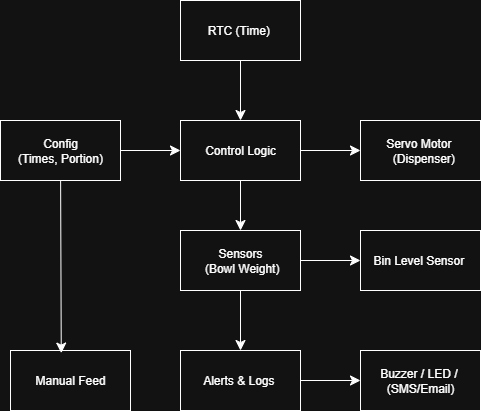

The diagram above was exported from draw.io. Its source (the exported page's mxGraphModel, read from the mxfile embedded in the PNG):
<mxGraphModel dx="512" dy="562" grid="1" gridSize="10" guides="1" tooltips="1" connect="1" arrows="1" fold="1" page="1" pageScale="1" pageWidth="827" pageHeight="1169" math="0" shadow="0">
  <root>
    <mxCell id="0" />
    <mxCell id="1" parent="0" />
    <mxCell id="D0xV-z-FvtaXfHsYEQ7i-12" value="" style="edgeStyle=none;curved=1;rounded=0;orthogonalLoop=1;jettySize=auto;html=1;fontSize=12;startSize=8;endSize=8;" edge="1" parent="1" source="D0xV-z-FvtaXfHsYEQ7i-1" target="D0xV-z-FvtaXfHsYEQ7i-4">
      <mxGeometry relative="1" as="geometry" />
    </mxCell>
    <mxCell id="D0xV-z-FvtaXfHsYEQ7i-17" style="edgeStyle=none;curved=1;rounded=0;orthogonalLoop=1;jettySize=auto;html=1;entryX=0;entryY=0.5;entryDx=0;entryDy=0;fontSize=12;startSize=8;endSize=8;" edge="1" parent="1" source="D0xV-z-FvtaXfHsYEQ7i-1" target="D0xV-z-FvtaXfHsYEQ7i-2">
      <mxGeometry relative="1" as="geometry" />
    </mxCell>
    <mxCell id="D0xV-z-FvtaXfHsYEQ7i-1" value="&lt;div&gt;Sensors&lt;/div&gt;&lt;div&gt;&lt;span style=&quot;background-color: transparent; color: light-dark(rgb(0, 0, 0), rgb(255, 255, 255));&quot;&gt;&amp;nbsp;(Bowl&lt;/span&gt;&lt;span style=&quot;background-color: transparent; color: light-dark(rgb(0, 0, 0), rgb(255, 255, 255));&quot;&gt;&amp;nbsp;Weight)&lt;/span&gt;&lt;/div&gt;" style="rounded=0;whiteSpace=wrap;html=1;" vertex="1" parent="1">
      <mxGeometry x="200" y="380" width="120" height="60" as="geometry" />
    </mxCell>
    <mxCell id="D0xV-z-FvtaXfHsYEQ7i-2" value="&lt;div&gt;Bin Level&amp;nbsp;&lt;span style=&quot;background-color: transparent; color: light-dark(rgb(0, 0, 0), rgb(255, 255, 255));&quot;&gt;Sensor&amp;nbsp;&lt;/span&gt;&lt;/div&gt;" style="rounded=0;whiteSpace=wrap;html=1;" vertex="1" parent="1">
      <mxGeometry x="380" y="380" width="120" height="60" as="geometry" />
    </mxCell>
    <mxCell id="D0xV-z-FvtaXfHsYEQ7i-3" value="&lt;div&gt;Buzzer / LED /&amp;nbsp; &amp;nbsp;&lt;span style=&quot;background-color: transparent; color: light-dark(rgb(0, 0, 0), rgb(255, 255, 255));&quot;&gt;(SMS/Email)&amp;nbsp;&lt;/span&gt;&lt;/div&gt;" style="rounded=0;whiteSpace=wrap;html=1;" vertex="1" parent="1">
      <mxGeometry x="380" y="500" width="120" height="60" as="geometry" />
    </mxCell>
    <mxCell id="D0xV-z-FvtaXfHsYEQ7i-18" style="edgeStyle=none;curved=1;rounded=0;orthogonalLoop=1;jettySize=auto;html=1;entryX=0;entryY=0.5;entryDx=0;entryDy=0;fontSize=12;startSize=8;endSize=8;" edge="1" parent="1" source="D0xV-z-FvtaXfHsYEQ7i-4" target="D0xV-z-FvtaXfHsYEQ7i-3">
      <mxGeometry relative="1" as="geometry" />
    </mxCell>
    <mxCell id="D0xV-z-FvtaXfHsYEQ7i-4" value="&lt;div&gt;Alerts&lt;span style=&quot;background-color: transparent; color: light-dark(rgb(0, 0, 0), rgb(255, 255, 255));&quot;&gt;&amp;nbsp;&amp;amp; Logs&amp;nbsp;&lt;/span&gt;&lt;/div&gt;" style="rounded=0;whiteSpace=wrap;html=1;" vertex="1" parent="1">
      <mxGeometry x="200" y="500" width="120" height="60" as="geometry" />
    </mxCell>
    <mxCell id="D0xV-z-FvtaXfHsYEQ7i-5" value="&lt;div&gt;Manual&lt;span style=&quot;background-color: transparent; color: light-dark(rgb(0, 0, 0), rgb(255, 255, 255));&quot;&gt;&amp;nbsp;Feed&lt;/span&gt;&lt;/div&gt;" style="rounded=0;whiteSpace=wrap;html=1;" vertex="1" parent="1">
      <mxGeometry x="30" y="500" width="120" height="60" as="geometry" />
    </mxCell>
    <mxCell id="D0xV-z-FvtaXfHsYEQ7i-6" value="&lt;div&gt;Servo Motor&amp;nbsp; &amp;nbsp;&lt;span style=&quot;background-color: transparent; color: light-dark(rgb(0, 0, 0), rgb(255, 255, 255));&quot;&gt;&amp;nbsp;(Dispenser)&lt;/span&gt;&lt;/div&gt;" style="rounded=0;whiteSpace=wrap;html=1;" vertex="1" parent="1">
      <mxGeometry x="380" y="270" width="120" height="60" as="geometry" />
    </mxCell>
    <mxCell id="D0xV-z-FvtaXfHsYEQ7i-15" style="edgeStyle=none;curved=1;rounded=0;orthogonalLoop=1;jettySize=auto;html=1;entryX=0;entryY=0.5;entryDx=0;entryDy=0;fontSize=12;startSize=8;endSize=8;" edge="1" parent="1" source="D0xV-z-FvtaXfHsYEQ7i-7" target="D0xV-z-FvtaXfHsYEQ7i-8">
      <mxGeometry relative="1" as="geometry" />
    </mxCell>
    <mxCell id="D0xV-z-FvtaXfHsYEQ7i-7" value="&lt;div&gt;&amp;nbsp;Config&amp;nbsp;&lt;/div&gt;&lt;div&gt;&lt;span style=&quot;background-color: transparent; color: light-dark(rgb(0, 0, 0), rgb(255, 255, 255));&quot;&gt;(Times,&lt;/span&gt;&lt;span style=&quot;background-color: transparent; color: light-dark(rgb(0, 0, 0), rgb(255, 255, 255));&quot;&gt;&amp;nbsp;Portion)&lt;/span&gt;&lt;/div&gt;" style="rounded=0;whiteSpace=wrap;html=1;" vertex="1" parent="1">
      <mxGeometry x="20" y="270" width="120" height="60" as="geometry" />
    </mxCell>
    <mxCell id="D0xV-z-FvtaXfHsYEQ7i-11" style="edgeStyle=none;curved=1;rounded=0;orthogonalLoop=1;jettySize=auto;html=1;exitX=0.5;exitY=1;exitDx=0;exitDy=0;entryX=0.5;entryY=0;entryDx=0;entryDy=0;fontSize=12;startSize=8;endSize=8;" edge="1" parent="1" source="D0xV-z-FvtaXfHsYEQ7i-8" target="D0xV-z-FvtaXfHsYEQ7i-1">
      <mxGeometry relative="1" as="geometry" />
    </mxCell>
    <mxCell id="D0xV-z-FvtaXfHsYEQ7i-16" style="edgeStyle=none;curved=1;rounded=0;orthogonalLoop=1;jettySize=auto;html=1;entryX=0;entryY=0.5;entryDx=0;entryDy=0;fontSize=12;startSize=8;endSize=8;" edge="1" parent="1" source="D0xV-z-FvtaXfHsYEQ7i-8" target="D0xV-z-FvtaXfHsYEQ7i-6">
      <mxGeometry relative="1" as="geometry" />
    </mxCell>
    <mxCell id="D0xV-z-FvtaXfHsYEQ7i-8" value="&lt;div&gt;Control&lt;span style=&quot;background-color: transparent; color: light-dark(rgb(0, 0, 0), rgb(255, 255, 255));&quot;&gt;&amp;nbsp;Logic&lt;/span&gt;&lt;/div&gt;" style="rounded=0;whiteSpace=wrap;html=1;" vertex="1" parent="1">
      <mxGeometry x="200" y="270" width="120" height="60" as="geometry" />
    </mxCell>
    <mxCell id="D0xV-z-FvtaXfHsYEQ7i-10" style="edgeStyle=none;curved=1;rounded=0;orthogonalLoop=1;jettySize=auto;html=1;exitX=0.5;exitY=1;exitDx=0;exitDy=0;entryX=0.5;entryY=0;entryDx=0;entryDy=0;fontSize=12;startSize=8;endSize=8;" edge="1" parent="1" source="D0xV-z-FvtaXfHsYEQ7i-9" target="D0xV-z-FvtaXfHsYEQ7i-8">
      <mxGeometry relative="1" as="geometry" />
    </mxCell>
    <mxCell id="D0xV-z-FvtaXfHsYEQ7i-9" value="RTC (Time)&amp;nbsp;" style="rounded=0;whiteSpace=wrap;html=1;" vertex="1" parent="1">
      <mxGeometry x="200" y="150" width="120" height="60" as="geometry" />
    </mxCell>
    <mxCell id="D0xV-z-FvtaXfHsYEQ7i-14" style="edgeStyle=none;curved=1;rounded=0;orthogonalLoop=1;jettySize=auto;html=1;entryX=0.423;entryY=0.043;entryDx=0;entryDy=0;entryPerimeter=0;fontSize=12;startSize=8;endSize=8;" edge="1" parent="1" source="D0xV-z-FvtaXfHsYEQ7i-7" target="D0xV-z-FvtaXfHsYEQ7i-5">
      <mxGeometry relative="1" as="geometry" />
    </mxCell>
  </root>
</mxGraphModel>